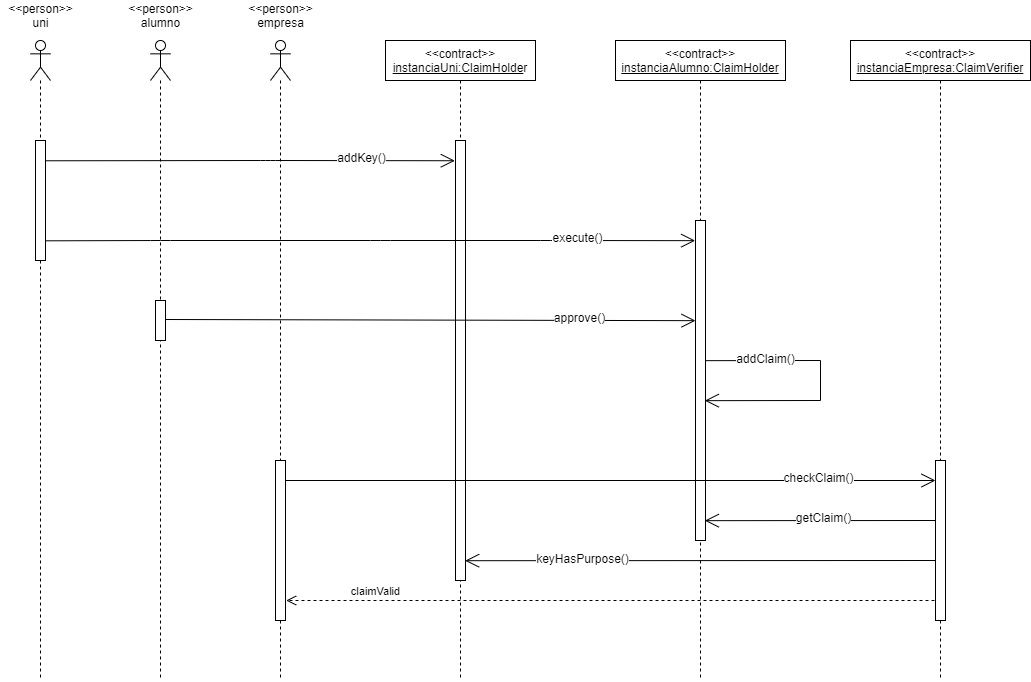

The diagram above was exported from draw.io. Its source (the exported page's mxGraphModel, read from the mxfile embedded in the PNG):
<mxGraphModel dx="1185" dy="662" grid="1" gridSize="10" guides="1" tooltips="1" connect="1" arrows="1" fold="1" page="1" pageScale="1" pageWidth="1169" pageHeight="827" math="0" shadow="0">
  <root>
    <mxCell id="0" />
    <mxCell id="1" parent="0" />
    <mxCell id="l7D41u4zclJV-oDIKnwK-4" value="" style="shape=umlLifeline;participant=umlActor;perimeter=lifelinePerimeter;whiteSpace=wrap;html=1;container=1;collapsible=0;recursiveResize=0;verticalAlign=top;spacingTop=36;labelBackgroundColor=#ffffff;outlineConnect=0;" vertex="1" parent="1">
      <mxGeometry x="90" y="80" width="20" height="640" as="geometry" />
    </mxCell>
    <mxCell id="l7D41u4zclJV-oDIKnwK-57" value="" style="html=1;points=[];perimeter=orthogonalPerimeter;" vertex="1" parent="l7D41u4zclJV-oDIKnwK-4">
      <mxGeometry x="5" y="100" width="10" height="120" as="geometry" />
    </mxCell>
    <mxCell id="l7D41u4zclJV-oDIKnwK-5" value="" style="shape=umlLifeline;participant=umlActor;perimeter=lifelinePerimeter;whiteSpace=wrap;html=1;container=1;collapsible=0;recursiveResize=0;verticalAlign=top;spacingTop=36;labelBackgroundColor=#ffffff;outlineConnect=0;" vertex="1" parent="1">
      <mxGeometry x="210" y="80" width="20" height="640" as="geometry" />
    </mxCell>
    <mxCell id="l7D41u4zclJV-oDIKnwK-58" value="" style="html=1;points=[];perimeter=orthogonalPerimeter;" vertex="1" parent="l7D41u4zclJV-oDIKnwK-5">
      <mxGeometry x="5" y="260" width="10" height="40" as="geometry" />
    </mxCell>
    <mxCell id="l7D41u4zclJV-oDIKnwK-6" value="" style="shape=umlLifeline;participant=umlActor;perimeter=lifelinePerimeter;whiteSpace=wrap;html=1;container=1;collapsible=0;recursiveResize=0;verticalAlign=top;spacingTop=36;labelBackgroundColor=#ffffff;outlineConnect=0;" vertex="1" parent="1">
      <mxGeometry x="330" y="80" width="20" height="640" as="geometry" />
    </mxCell>
    <mxCell id="l7D41u4zclJV-oDIKnwK-59" value="" style="html=1;points=[];perimeter=orthogonalPerimeter;" vertex="1" parent="l7D41u4zclJV-oDIKnwK-6">
      <mxGeometry x="5" y="420" width="10" height="160" as="geometry" />
    </mxCell>
    <mxCell id="l7D41u4zclJV-oDIKnwK-7" value="&amp;lt;&amp;lt;contract&amp;gt;&amp;gt;&lt;br&gt;&lt;u&gt;instanciaUni:ClaimHolde&lt;/u&gt;r" style="shape=umlLifeline;perimeter=lifelinePerimeter;whiteSpace=wrap;html=1;container=1;collapsible=0;recursiveResize=0;outlineConnect=0;" vertex="1" parent="1">
      <mxGeometry x="445" y="80" width="150" height="640" as="geometry" />
    </mxCell>
    <mxCell id="l7D41u4zclJV-oDIKnwK-60" value="" style="html=1;points=[];perimeter=orthogonalPerimeter;" vertex="1" parent="l7D41u4zclJV-oDIKnwK-7">
      <mxGeometry x="70" y="100" width="10" height="440" as="geometry" />
    </mxCell>
    <mxCell id="l7D41u4zclJV-oDIKnwK-8" value="&amp;lt;&amp;lt;contract&amp;gt;&amp;gt;&lt;br&gt;&lt;u&gt;instanciaAlumno:ClaimHolder&lt;/u&gt;" style="shape=umlLifeline;perimeter=lifelinePerimeter;whiteSpace=wrap;html=1;container=1;collapsible=0;recursiveResize=0;outlineConnect=0;" vertex="1" parent="1">
      <mxGeometry x="675" y="80" width="170" height="640" as="geometry" />
    </mxCell>
    <mxCell id="l7D41u4zclJV-oDIKnwK-61" value="" style="html=1;points=[];perimeter=orthogonalPerimeter;" vertex="1" parent="l7D41u4zclJV-oDIKnwK-8">
      <mxGeometry x="80" y="180" width="10" height="320" as="geometry" />
    </mxCell>
    <mxCell id="l7D41u4zclJV-oDIKnwK-38" value="" style="endArrow=open;endFill=1;endSize=12;html=1;rounded=0;exitX=1.067;exitY=0.438;exitDx=0;exitDy=0;exitPerimeter=0;entryX=0.933;entryY=0.563;entryDx=0;entryDy=0;entryPerimeter=0;" edge="1" parent="l7D41u4zclJV-oDIKnwK-8" source="l7D41u4zclJV-oDIKnwK-61" target="l7D41u4zclJV-oDIKnwK-61">
      <mxGeometry width="160" relative="1" as="geometry">
        <mxPoint x="85" y="320" as="sourcePoint" />
        <mxPoint x="205" y="430" as="targetPoint" />
        <Array as="points">
          <mxPoint x="205" y="320" />
          <mxPoint x="205" y="360" />
        </Array>
      </mxGeometry>
    </mxCell>
    <mxCell id="l7D41u4zclJV-oDIKnwK-39" value="addClaim()" style="text;html=1;align=center;verticalAlign=middle;resizable=0;points=[];labelBackgroundColor=#ffffff;" vertex="1" connectable="0" parent="l7D41u4zclJV-oDIKnwK-38">
      <mxGeometry x="-0.7433" y="1" relative="1" as="geometry">
        <mxPoint x="24" y="-2" as="offset" />
      </mxGeometry>
    </mxCell>
    <mxCell id="l7D41u4zclJV-oDIKnwK-9" value="&amp;lt;&amp;lt;contract&amp;gt;&amp;gt;&lt;br&gt;&lt;u&gt;instanciaEmpresa:ClaimVerifier&lt;/u&gt;" style="shape=umlLifeline;perimeter=lifelinePerimeter;whiteSpace=wrap;html=1;container=1;collapsible=0;recursiveResize=0;outlineConnect=0;" vertex="1" parent="1">
      <mxGeometry x="910" y="80" width="180" height="640" as="geometry" />
    </mxCell>
    <mxCell id="l7D41u4zclJV-oDIKnwK-42" value="" style="endArrow=open;endFill=1;endSize=12;html=1;entryX=0.933;entryY=0.938;entryDx=0;entryDy=0;entryPerimeter=0;" edge="1" parent="l7D41u4zclJV-oDIKnwK-9" target="l7D41u4zclJV-oDIKnwK-61">
      <mxGeometry width="160" relative="1" as="geometry">
        <mxPoint x="90" y="480" as="sourcePoint" />
        <mxPoint x="250" y="480" as="targetPoint" />
      </mxGeometry>
    </mxCell>
    <mxCell id="l7D41u4zclJV-oDIKnwK-43" value="getClaim()" style="text;html=1;align=center;verticalAlign=middle;resizable=0;points=[];labelBackgroundColor=#ffffff;" vertex="1" connectable="0" parent="l7D41u4zclJV-oDIKnwK-42">
      <mxGeometry x="0.2557" y="2" relative="1" as="geometry">
        <mxPoint x="31" y="-6" as="offset" />
      </mxGeometry>
    </mxCell>
    <mxCell id="l7D41u4zclJV-oDIKnwK-44" value="" style="endArrow=open;endFill=1;endSize=12;html=1;entryX=0.967;entryY=0.955;entryDx=0;entryDy=0;entryPerimeter=0;" edge="1" parent="l7D41u4zclJV-oDIKnwK-9" target="l7D41u4zclJV-oDIKnwK-60">
      <mxGeometry width="160" relative="1" as="geometry">
        <mxPoint x="90" y="520" as="sourcePoint" />
        <mxPoint x="250" y="520" as="targetPoint" />
      </mxGeometry>
    </mxCell>
    <mxCell id="l7D41u4zclJV-oDIKnwK-45" value="keyHasPurpose()" style="text;html=1;align=center;verticalAlign=middle;resizable=0;points=[];labelBackgroundColor=#ffffff;" vertex="1" connectable="0" parent="l7D41u4zclJV-oDIKnwK-44">
      <mxGeometry x="0.5068" y="2" relative="1" as="geometry">
        <mxPoint y="-5" as="offset" />
      </mxGeometry>
    </mxCell>
    <mxCell id="l7D41u4zclJV-oDIKnwK-46" value="claimValid" style="html=1;verticalAlign=bottom;endArrow=open;dashed=1;endSize=8;entryX=1.067;entryY=0.875;entryDx=0;entryDy=0;entryPerimeter=0;" edge="1" parent="l7D41u4zclJV-oDIKnwK-9" target="l7D41u4zclJV-oDIKnwK-59">
      <mxGeometry x="0.726" relative="1" as="geometry">
        <mxPoint x="90" y="560" as="sourcePoint" />
        <mxPoint x="10" y="560" as="targetPoint" />
        <mxPoint as="offset" />
      </mxGeometry>
    </mxCell>
    <mxCell id="l7D41u4zclJV-oDIKnwK-62" value="" style="html=1;points=[];perimeter=orthogonalPerimeter;" vertex="1" parent="l7D41u4zclJV-oDIKnwK-9">
      <mxGeometry x="85" y="420" width="10" height="160" as="geometry" />
    </mxCell>
    <mxCell id="l7D41u4zclJV-oDIKnwK-10" value="&amp;lt;&amp;lt;person&amp;gt;&amp;gt;&lt;br&gt;uni" style="text;html=1;align=center;verticalAlign=middle;resizable=0;points=[];autosize=1;" vertex="1" parent="1">
      <mxGeometry x="60" y="40" width="80" height="30" as="geometry" />
    </mxCell>
    <mxCell id="l7D41u4zclJV-oDIKnwK-11" value="&amp;lt;&amp;lt;person&amp;gt;&amp;gt;&lt;br&gt;alumno" style="text;html=1;align=center;verticalAlign=middle;resizable=0;points=[];autosize=1;" vertex="1" parent="1">
      <mxGeometry x="180" y="40" width="80" height="30" as="geometry" />
    </mxCell>
    <mxCell id="l7D41u4zclJV-oDIKnwK-12" value="&amp;lt;&amp;lt;person&amp;gt;&amp;gt;&lt;br&gt;empresa" style="text;html=1;align=center;verticalAlign=middle;resizable=0;points=[];autosize=1;" vertex="1" parent="1">
      <mxGeometry x="300" y="40" width="80" height="30" as="geometry" />
    </mxCell>
    <mxCell id="l7D41u4zclJV-oDIKnwK-15" value="" style="endArrow=open;endFill=1;endSize=12;html=1;exitX=0.967;exitY=0.169;exitDx=0;exitDy=0;exitPerimeter=0;entryX=-0.067;entryY=0.046;entryDx=0;entryDy=0;entryPerimeter=0;" edge="1" parent="1" source="l7D41u4zclJV-oDIKnwK-57" target="l7D41u4zclJV-oDIKnwK-60">
      <mxGeometry width="160" relative="1" as="geometry">
        <mxPoint x="110" y="200" as="sourcePoint" />
        <mxPoint x="520" y="200" as="targetPoint" />
        <Array as="points">
          <mxPoint x="330" y="200" />
        </Array>
      </mxGeometry>
    </mxCell>
    <mxCell id="l7D41u4zclJV-oDIKnwK-16" value="addKey()" style="text;html=1;align=center;verticalAlign=middle;resizable=0;points=[];labelBackgroundColor=#ffffff;" vertex="1" connectable="0" parent="l7D41u4zclJV-oDIKnwK-15">
      <mxGeometry x="0.0976" y="-30" relative="1" as="geometry">
        <mxPoint x="90.5" y="-33" as="offset" />
      </mxGeometry>
    </mxCell>
    <mxCell id="l7D41u4zclJV-oDIKnwK-19" value="" style="endArrow=open;endFill=1;endSize=12;html=1;exitX=1;exitY=0.836;exitDx=0;exitDy=0;exitPerimeter=0;entryX=-0.033;entryY=0.063;entryDx=0;entryDy=0;entryPerimeter=0;" edge="1" parent="1" source="l7D41u4zclJV-oDIKnwK-57" target="l7D41u4zclJV-oDIKnwK-61">
      <mxGeometry width="160" relative="1" as="geometry">
        <mxPoint x="110" y="280" as="sourcePoint" />
        <mxPoint x="529.5" y="210" as="targetPoint" />
        <Array as="points">
          <mxPoint x="220" y="280" />
          <mxPoint x="440" y="280" />
          <mxPoint x="610" y="280" />
        </Array>
      </mxGeometry>
    </mxCell>
    <mxCell id="l7D41u4zclJV-oDIKnwK-21" value="execute()" style="text;html=1;align=center;verticalAlign=middle;resizable=0;points=[];labelBackgroundColor=#ffffff;" vertex="1" connectable="0" parent="l7D41u4zclJV-oDIKnwK-19">
      <mxGeometry x="0.6076" y="-2" relative="1" as="geometry">
        <mxPoint x="9.5" y="-5" as="offset" />
      </mxGeometry>
    </mxCell>
    <mxCell id="l7D41u4zclJV-oDIKnwK-40" value="" style="endArrow=open;endFill=1;endSize=12;html=1;exitX=1.033;exitY=0.125;exitDx=0;exitDy=0;exitPerimeter=0;entryX=0;entryY=0.125;entryDx=0;entryDy=0;entryPerimeter=0;" edge="1" parent="1" source="l7D41u4zclJV-oDIKnwK-59" target="l7D41u4zclJV-oDIKnwK-62">
      <mxGeometry width="160" relative="1" as="geometry">
        <mxPoint x="350" y="520" as="sourcePoint" />
        <mxPoint x="500" y="520" as="targetPoint" />
      </mxGeometry>
    </mxCell>
    <mxCell id="l7D41u4zclJV-oDIKnwK-41" value="checkClaim()" style="text;html=1;align=center;verticalAlign=middle;resizable=0;points=[];labelBackgroundColor=#ffffff;" vertex="1" connectable="0" parent="l7D41u4zclJV-oDIKnwK-40">
      <mxGeometry x="0.5921" relative="1" as="geometry">
        <mxPoint x="15" y="-3" as="offset" />
      </mxGeometry>
    </mxCell>
    <mxCell id="l7D41u4zclJV-oDIKnwK-25" value="" style="endArrow=open;endFill=1;endSize=12;html=1;exitX=1;exitY=0.475;exitDx=0;exitDy=0;exitPerimeter=0;entryX=0;entryY=0.313;entryDx=0;entryDy=0;entryPerimeter=0;" edge="1" parent="1" source="l7D41u4zclJV-oDIKnwK-58" target="l7D41u4zclJV-oDIKnwK-61">
      <mxGeometry width="160" relative="1" as="geometry">
        <mxPoint x="315" y="360" as="sourcePoint" />
        <mxPoint x="750" y="360" as="targetPoint" />
      </mxGeometry>
    </mxCell>
    <mxCell id="l7D41u4zclJV-oDIKnwK-26" value="approve()" style="text;html=1;align=center;verticalAlign=middle;resizable=0;points=[];labelBackgroundColor=#ffffff;" vertex="1" connectable="0" parent="l7D41u4zclJV-oDIKnwK-25">
      <mxGeometry x="0.5051" y="-3" relative="1" as="geometry">
        <mxPoint x="14" y="-6" as="offset" />
      </mxGeometry>
    </mxCell>
  </root>
</mxGraphModel>